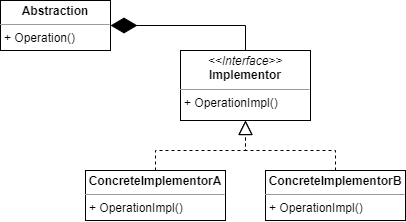

The diagram above was exported from draw.io. Its source (the exported page's mxGraphModel, read from the mxfile embedded in the PNG):
<mxGraphModel dx="1146" dy="574" grid="1" gridSize="10" guides="1" tooltips="1" connect="1" arrows="1" fold="1" page="1" pageScale="1" pageWidth="850" pageHeight="1100" math="0" shadow="0">
  <root>
    <mxCell id="fmKryhj6kWvem54p2Fu2-0" />
    <mxCell id="fmKryhj6kWvem54p2Fu2-1" parent="fmKryhj6kWvem54p2Fu2-0" />
    <mxCell id="fmKryhj6kWvem54p2Fu2-2" value="&lt;p style=&quot;margin: 0px ; margin-top: 4px ; text-align: center&quot;&gt;&lt;b&gt;Abstraction&lt;/b&gt;&lt;/p&gt;&lt;hr size=&quot;1&quot;&gt;&lt;p style=&quot;margin: 0px ; margin-left: 4px&quot;&gt;+ Operation()&lt;/p&gt;" style="verticalAlign=top;align=left;overflow=fill;fontSize=12;fontFamily=Helvetica;html=1;" vertex="1" parent="fmKryhj6kWvem54p2Fu2-1">
      <mxGeometry x="110" y="280" width="110" height="50" as="geometry" />
    </mxCell>
    <mxCell id="fmKryhj6kWvem54p2Fu2-3" value="&lt;p style=&quot;margin: 0px ; margin-top: 4px ; text-align: center&quot;&gt;&lt;i&gt;&amp;lt;&amp;lt;Interface&amp;gt;&amp;gt;&lt;/i&gt;&lt;br&gt;&lt;b&gt;Implementor&lt;/b&gt;&lt;/p&gt;&lt;hr size=&quot;1&quot;&gt;&lt;p style=&quot;margin: 0px ; margin-left: 4px&quot;&gt;+ OperationImpl()&lt;/p&gt;" style="verticalAlign=top;align=left;overflow=fill;fontSize=12;fontFamily=Helvetica;html=1;" vertex="1" parent="fmKryhj6kWvem54p2Fu2-1">
      <mxGeometry x="290" y="330" width="130" height="70" as="geometry" />
    </mxCell>
    <mxCell id="fmKryhj6kWvem54p2Fu2-4" value="&lt;p style=&quot;margin: 0px ; margin-top: 4px ; text-align: center&quot;&gt;&lt;b&gt;ConcreteImplementorA&lt;/b&gt;&lt;/p&gt;&lt;hr size=&quot;1&quot;&gt;&lt;p style=&quot;margin: 0px ; margin-left: 4px&quot;&gt;+ OperationImpl()&lt;/p&gt;" style="verticalAlign=top;align=left;overflow=fill;fontSize=12;fontFamily=Helvetica;html=1;" vertex="1" parent="fmKryhj6kWvem54p2Fu2-1">
      <mxGeometry x="195" y="450" width="140" height="50" as="geometry" />
    </mxCell>
    <mxCell id="fmKryhj6kWvem54p2Fu2-5" value="&lt;p style=&quot;margin: 0px ; margin-top: 4px ; text-align: center&quot;&gt;&lt;b&gt;ConcreteImplementorB&lt;/b&gt;&lt;/p&gt;&lt;hr size=&quot;1&quot;&gt;&lt;p style=&quot;margin: 0px ; margin-left: 4px&quot;&gt;+ OperationImpl()&lt;/p&gt;" style="verticalAlign=top;align=left;overflow=fill;fontSize=12;fontFamily=Helvetica;html=1;" vertex="1" parent="fmKryhj6kWvem54p2Fu2-1">
      <mxGeometry x="375" y="450" width="140" height="50" as="geometry" />
    </mxCell>
    <mxCell id="fmKryhj6kWvem54p2Fu2-6" value="" style="endArrow=diamondThin;endFill=1;endSize=24;html=1;rounded=0;exitX=0.5;exitY=0;exitDx=0;exitDy=0;" edge="1" parent="fmKryhj6kWvem54p2Fu2-1" source="fmKryhj6kWvem54p2Fu2-3" target="fmKryhj6kWvem54p2Fu2-2">
      <mxGeometry width="160" relative="1" as="geometry">
        <mxPoint x="430" y="390" as="sourcePoint" />
        <mxPoint x="590" y="390" as="targetPoint" />
        <Array as="points">
          <mxPoint x="355" y="305" />
        </Array>
      </mxGeometry>
    </mxCell>
    <mxCell id="fmKryhj6kWvem54p2Fu2-7" value="" style="endArrow=block;dashed=1;endFill=0;endSize=12;html=1;rounded=0;exitX=0.5;exitY=0;exitDx=0;exitDy=0;entryX=0.5;entryY=1;entryDx=0;entryDy=0;" edge="1" parent="fmKryhj6kWvem54p2Fu2-1" source="fmKryhj6kWvem54p2Fu2-4" target="fmKryhj6kWvem54p2Fu2-3">
      <mxGeometry width="160" relative="1" as="geometry">
        <mxPoint x="430" y="390" as="sourcePoint" />
        <mxPoint x="590" y="390" as="targetPoint" />
        <Array as="points">
          <mxPoint x="265" y="430" />
          <mxPoint x="355" y="430" />
        </Array>
      </mxGeometry>
    </mxCell>
    <mxCell id="fmKryhj6kWvem54p2Fu2-8" value="" style="endArrow=block;dashed=1;endFill=0;endSize=12;html=1;rounded=0;exitX=0.5;exitY=0;exitDx=0;exitDy=0;entryX=0.5;entryY=1;entryDx=0;entryDy=0;" edge="1" parent="fmKryhj6kWvem54p2Fu2-1" source="fmKryhj6kWvem54p2Fu2-5" target="fmKryhj6kWvem54p2Fu2-3">
      <mxGeometry width="160" relative="1" as="geometry">
        <mxPoint x="430" y="390" as="sourcePoint" />
        <mxPoint x="590" y="390" as="targetPoint" />
        <Array as="points">
          <mxPoint x="445" y="430" />
          <mxPoint x="355" y="430" />
        </Array>
      </mxGeometry>
    </mxCell>
  </root>
</mxGraphModel>